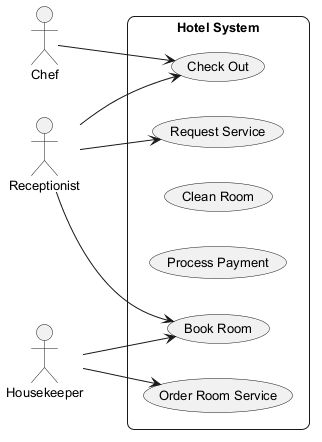

The diagram above was rendered by PlantUML. Its source (embedded in the PNG):
@startuml
skinparam backgroundColor #FFFFFF
skinparam roundCorner 15
skinparam defaultFontSize 13
left to right direction
actor "Receptionist" as Receptionist
actor "Chef" as Chef
actor "Housekeeper" as Housekeeper
rectangle "Hotel System" {
  usecase "Book Room" as UC_BookRoom
  usecase "Check Out" as UC_CheckOut
  usecase "Clean Room" as UC_CleanRoom
  usecase "Process Payment" as UC_ProcessPayment
  usecase "Request Service" as UC_RequestService
  usecase "Order Room Service" as UC_OrderRoomService
}
Receptionist --> UC_RequestService
Receptionist --> UC_CheckOut
Receptionist --> UC_BookRoom
Chef --> UC_CheckOut
Housekeeper --> UC_BookRoom
Housekeeper --> UC_OrderRoomService
@enduml